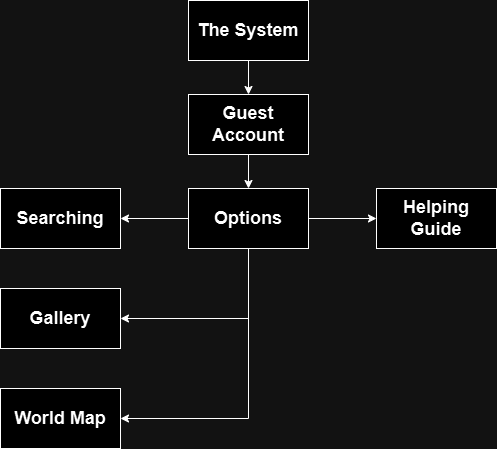

The diagram above was exported from draw.io. Its source (the exported page's mxGraphModel, read from the mxfile embedded in the PNG):
<mxGraphModel dx="2238" dy="827" grid="0" gridSize="10" guides="1" tooltips="1" connect="1" arrows="1" fold="1" page="0" pageScale="1" pageWidth="850" pageHeight="1100" math="0" shadow="0">
  <root>
    <mxCell id="0" />
    <mxCell id="1" parent="0" />
    <mxCell id="G7X7s2_rfvRzLNNDlv3W-9" style="edgeStyle=orthogonalEdgeStyle;rounded=0;orthogonalLoop=1;jettySize=auto;html=1;exitX=0.5;exitY=1;exitDx=0;exitDy=0;entryX=0.5;entryY=0;entryDx=0;entryDy=0;" edge="1" parent="1" source="G7X7s2_rfvRzLNNDlv3W-1" target="G7X7s2_rfvRzLNNDlv3W-2">
      <mxGeometry relative="1" as="geometry" />
    </mxCell>
    <mxCell id="G7X7s2_rfvRzLNNDlv3W-1" value="&lt;font style=&quot;font-size: 18px;&quot;&gt;&lt;b&gt;The System&lt;/b&gt;&lt;/font&gt;" style="rounded=0;whiteSpace=wrap;html=1;" vertex="1" parent="1">
      <mxGeometry x="-137" y="32" width="120" height="60" as="geometry" />
    </mxCell>
    <mxCell id="G7X7s2_rfvRzLNNDlv3W-10" style="edgeStyle=orthogonalEdgeStyle;rounded=0;orthogonalLoop=1;jettySize=auto;html=1;exitX=0.5;exitY=1;exitDx=0;exitDy=0;entryX=0.5;entryY=0;entryDx=0;entryDy=0;" edge="1" parent="1" source="G7X7s2_rfvRzLNNDlv3W-2" target="G7X7s2_rfvRzLNNDlv3W-3">
      <mxGeometry relative="1" as="geometry" />
    </mxCell>
    <mxCell id="G7X7s2_rfvRzLNNDlv3W-2" value="&lt;span style=&quot;font-size: 18px;&quot;&gt;&lt;b&gt;Guest Account&lt;/b&gt;&lt;/span&gt;" style="rounded=0;whiteSpace=wrap;html=1;" vertex="1" parent="1">
      <mxGeometry x="-137" y="126" width="120" height="60" as="geometry" />
    </mxCell>
    <mxCell id="G7X7s2_rfvRzLNNDlv3W-11" style="edgeStyle=orthogonalEdgeStyle;rounded=0;orthogonalLoop=1;jettySize=auto;html=1;exitX=1;exitY=0.5;exitDx=0;exitDy=0;entryX=0;entryY=0.5;entryDx=0;entryDy=0;" edge="1" parent="1" source="G7X7s2_rfvRzLNNDlv3W-3" target="G7X7s2_rfvRzLNNDlv3W-8">
      <mxGeometry relative="1" as="geometry" />
    </mxCell>
    <mxCell id="G7X7s2_rfvRzLNNDlv3W-12" style="edgeStyle=orthogonalEdgeStyle;rounded=0;orthogonalLoop=1;jettySize=auto;html=1;exitX=0;exitY=0.5;exitDx=0;exitDy=0;entryX=1;entryY=0.5;entryDx=0;entryDy=0;" edge="1" parent="1" source="G7X7s2_rfvRzLNNDlv3W-3" target="G7X7s2_rfvRzLNNDlv3W-5">
      <mxGeometry relative="1" as="geometry" />
    </mxCell>
    <mxCell id="G7X7s2_rfvRzLNNDlv3W-13" style="edgeStyle=orthogonalEdgeStyle;rounded=0;orthogonalLoop=1;jettySize=auto;html=1;exitX=0.5;exitY=1;exitDx=0;exitDy=0;entryX=1;entryY=0.5;entryDx=0;entryDy=0;" edge="1" parent="1" source="G7X7s2_rfvRzLNNDlv3W-3" target="G7X7s2_rfvRzLNNDlv3W-6">
      <mxGeometry relative="1" as="geometry" />
    </mxCell>
    <mxCell id="G7X7s2_rfvRzLNNDlv3W-14" style="edgeStyle=orthogonalEdgeStyle;rounded=0;orthogonalLoop=1;jettySize=auto;html=1;exitX=0.5;exitY=1;exitDx=0;exitDy=0;entryX=1;entryY=0.5;entryDx=0;entryDy=0;" edge="1" parent="1" source="G7X7s2_rfvRzLNNDlv3W-3" target="G7X7s2_rfvRzLNNDlv3W-7">
      <mxGeometry relative="1" as="geometry" />
    </mxCell>
    <mxCell id="G7X7s2_rfvRzLNNDlv3W-3" value="&lt;span style=&quot;font-size: 18px;&quot;&gt;&lt;b&gt;Options&lt;/b&gt;&lt;/span&gt;" style="rounded=0;whiteSpace=wrap;html=1;" vertex="1" parent="1">
      <mxGeometry x="-137" y="220" width="120" height="60" as="geometry" />
    </mxCell>
    <mxCell id="G7X7s2_rfvRzLNNDlv3W-5" value="&lt;b style=&quot;font-size: 18px;&quot;&gt;Searching&lt;/b&gt;" style="rounded=0;whiteSpace=wrap;html=1;" vertex="1" parent="1">
      <mxGeometry x="-325" y="220" width="120" height="60" as="geometry" />
    </mxCell>
    <mxCell id="G7X7s2_rfvRzLNNDlv3W-6" value="&lt;b style=&quot;font-size: 18px;&quot;&gt;Gallery&lt;/b&gt;" style="rounded=0;whiteSpace=wrap;html=1;" vertex="1" parent="1">
      <mxGeometry x="-325" y="320" width="120" height="60" as="geometry" />
    </mxCell>
    <mxCell id="G7X7s2_rfvRzLNNDlv3W-7" value="&lt;b style=&quot;font-size: 18px;&quot;&gt;World Map&lt;/b&gt;" style="rounded=0;whiteSpace=wrap;html=1;" vertex="1" parent="1">
      <mxGeometry x="-325" y="420" width="120" height="60" as="geometry" />
    </mxCell>
    <mxCell id="G7X7s2_rfvRzLNNDlv3W-8" value="&lt;b style=&quot;font-size: 18px;&quot;&gt;Helping Guide&lt;/b&gt;" style="rounded=0;whiteSpace=wrap;html=1;" vertex="1" parent="1">
      <mxGeometry x="51" y="220" width="120" height="60" as="geometry" />
    </mxCell>
  </root>
</mxGraphModel>